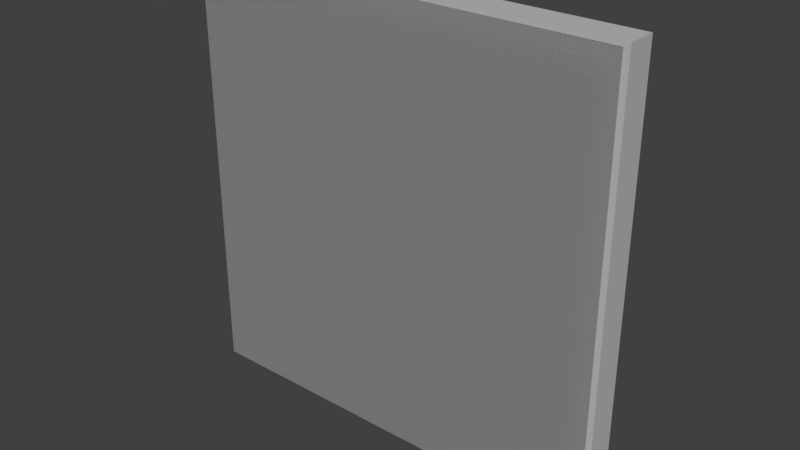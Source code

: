 # Source: AdjustMenuButtonsFix.blend  (saved by Blender 2.78.0; exported with 4.5.12 LTS)
import bpy
from mathutils import Matrix  # noqa: F401  (used for matrix-valued properties, if any)

bpy.ops.wm.read_factory_settings(use_empty=True)
scene = bpy.context.scene
scene.name = 'Scene'

# ---- collections
col_collection_1 = bpy.data.collections.new('Collection 1'); scene.collection.children.link(col_collection_1)
col_collection_2 = bpy.data.collections.new('Collection 2'); scene.collection.children.link(col_collection_2)
col_collection_3 = bpy.data.collections.new('Collection 3'); scene.collection.children.link(col_collection_3)
col_collection_4 = bpy.data.collections.new('Collection 4'); scene.collection.children.link(col_collection_4)
col_collection_5 = bpy.data.collections.new('Collection 5'); scene.collection.children.link(col_collection_5)
col_collection_6 = bpy.data.collections.new('Collection 6'); scene.collection.children.link(col_collection_6)
col_collection_7 = bpy.data.collections.new('Collection 7'); scene.collection.children.link(col_collection_7)
col_collection_8 = bpy.data.collections.new('Collection 8'); scene.collection.children.link(col_collection_8)
col_collection_9 = bpy.data.collections.new('Collection 9'); scene.collection.children.link(col_collection_9)
col_collection_10 = bpy.data.collections.new('Collection 10'); scene.collection.children.link(col_collection_10)
col_collection_11 = bpy.data.collections.new('Collection 11'); scene.collection.children.link(col_collection_11)
col_collection_12 = bpy.data.collections.new('Collection 12'); scene.collection.children.link(col_collection_12)
col_collection_13 = bpy.data.collections.new('Collection 13'); scene.collection.children.link(col_collection_13)
col_collection_14 = bpy.data.collections.new('Collection 14'); scene.collection.children.link(col_collection_14)
col_collection_15 = bpy.data.collections.new('Collection 15'); scene.collection.children.link(col_collection_15)
col_collection_16 = bpy.data.collections.new('Collection 16'); scene.collection.children.link(col_collection_16)
col_collection_17 = bpy.data.collections.new('Collection 17'); scene.collection.children.link(col_collection_17)
col_collection_18 = bpy.data.collections.new('Collection 18'); scene.collection.children.link(col_collection_18)
col_collection_19 = bpy.data.collections.new('Collection 19'); scene.collection.children.link(col_collection_19)
col_collection_20 = bpy.data.collections.new('Collection 20'); scene.collection.children.link(col_collection_20)

# ---- materials (node trees are filled in below, after node groups)
mat_lambert1 = bpy.data.materials.new('lambert1')
mat_lambert1.alpha_threshold = 0.0
mat_lambert1.use_transparent_shadow = False
mat_lambert1.diffuse_color = (0.5, 0.5, 0.5, 1.0)
mat_lambert1.roughness = 0.5
mat_lambert1.specular_intensity = 0.08

# ---- material node trees

# ---- world
world_world = bpy.data.worlds.new('World'); scene.world = world_world
world_world.color = (0.05088, 0.05088, 0.05088)
world_world.use_sun_shadow = False
world_world.sun_shadow_jitter_overblur = 0.0
world_world.cycles.sampling_method = 'MANUAL'

# ---- meshes
me_untitled_042 = bpy.data.meshes.new('Untitled.042')
me_untitled_042.from_pydata([(-12.0, -4.0, 0.6349), (12.0, -4.0, 0.6349), (-12.0, 4.0, 0.6349), (12.0, 4.0, 0.6349), (-12.0, 4.0, -0.6349), (12.0, 4.0, -0.6349), (-12.0, -4.0, -0.6349), (12.0, -4.0, -0.6349)], [], [(0, 1, 3, 2), (2, 3, 5, 4), (4, 5, 7, 6), (6, 7, 1, 0), (1, 7, 5, 3), (6, 0, 2, 4)])
me_untitled_042.polygons.foreach_set('use_smooth', [True] * 6)
_k = set([(0, 1), (0, 2), (0, 6), (1, 3), (1, 7), (2, 3), (2, 4), (3, 5), (4, 5), (4, 6), (5, 7), (6, 7)])
me_untitled_042.attributes.new('sharp_edge', 'BOOLEAN', 'EDGE').data.foreach_set('value', [ (min(e.vertices), max(e.vertices)) in _k for e in me_untitled_042.edges])
_uv = me_untitled_042.uv_layers.new(name='map1')
_uv.uv.foreach_set('vector', [0.005729, 0.9943, 0.005729, 0.006475, 0.3881, 0.006475, 0.3881, 0.9943, 0.9533, 0.9943, 0.9533, 0.006475, 0.9943, 0.006475, 0.9943, 0.9943, 0.402, 0.9935, 0.402, 0.005729, 0.7843, 0.005729, 0.7843, 0.9935, 0.7901, 0.9943, 0.7901, 0.006475, 0.831, 0.006475, 0.831, 0.9943, 0.8389, 0.006475, 0.8877, 0.006475, 0.8877, 0.9943, 0.8389, 0.9943, 0.897, 0.006475, 0.9458, 0.006475, 0.9458, 0.9943, 0.897, 0.9943])
me_untitled_042.materials.append(mat_lambert1)
me_untitled_042.use_remesh_preserve_volume = False
me_untitled_042.use_remesh_preserve_attributes = False
me_untitled_042.use_mirror_vertex_groups = False
me_untitled_042.update()
me_untitled_042.normals_split_custom_set([tuple(v) for v in zip(*[iter([0.0, 0.0, 1.0, 0.0, 0.0, 1.0, 0.0, 0.0, 1.0, 0.0, 0.0, 1.0, 0.0, 1.0, 0.0, 0.0, 1.0, 0.0, 0.0, 1.0, 0.0, 0.0, 1.0, 0.0, 0.0, 0.0, -1.0, 0.0, 0.0, -1.0, 0.0, 0.0, -1.0, 0.0, 0.0, -1.0, 0.0, -1.0, 0.0, 0.0, -1.0, 0.0, 0.0, -1.0, 0.0, 0.0, -1.0, 0.0, 1.0, 0.0, 0.0, 1.0, 0.0, 0.0, 1.0, 0.0, 0.0, 1.0, 0.0, 0.0, -1.0, 0.0, 0.0, -1.0, 0.0, 0.0, -1.0, 0.0, 0.0, -1.0, 0.0, 0.0])] * 3)])
me_untitled_044 = bpy.data.meshes.new('Untitled.044')
me_untitled_044.from_pydata([(-2.0, 2.0, 0.0), (2.0, 2.0, 0.0), (-2.0, -2.0, 0.0), (2.0, -2.0, 0.0)], [], [(0, 1, 3, 2)])
me_untitled_044.polygons.foreach_set('use_smooth', [True] * 1)
_uv = me_untitled_044.uv_layers.new(name='map1')
_uv.uv.foreach_set('vector', [1.0, 1.0, 0.0, 1.0, 0.0, 0.0, 1.0, 0.0])
me_untitled_044.materials.append(mat_lambert1)
me_untitled_044.use_remesh_preserve_volume = False
me_untitled_044.use_remesh_preserve_attributes = False
me_untitled_044.use_mirror_vertex_groups = False
me_untitled_044.update()
me_untitled_044.normals_split_custom_set([tuple(v) for v in zip(*[iter([0.0, 0.0, -1.0, 0.0, 0.0, -1.0, 0.0, 0.0, -1.0, 0.0, 0.0, -1.0])] * 3)])
me_untitled_043 = bpy.data.meshes.new('Untitled.043')
me_untitled_043.from_pydata([(-2.0, 2.0, 0.0), (2.0, 2.0, 0.0), (-2.0, -2.0, 0.0), (2.0, -2.0, 0.0)], [], [(0, 1, 3, 2)])
me_untitled_043.polygons.foreach_set('use_smooth', [True] * 1)
_uv = me_untitled_043.uv_layers.new(name='map1')
_uv.uv.foreach_set('vector', [1.0, 1.0, 0.0, 1.0, 0.0, 0.0, 1.0, 0.0])
me_untitled_043.materials.append(mat_lambert1)
me_untitled_043.use_remesh_preserve_volume = False
me_untitled_043.use_remesh_preserve_attributes = False
me_untitled_043.use_mirror_vertex_groups = False
me_untitled_043.update()
me_untitled_043.normals_split_custom_set([tuple(v) for v in zip(*[iter([0.0, 0.0, -1.0, 0.0, 0.0, -1.0, 0.0, 0.0, -1.0, 0.0, 0.0, -1.0])] * 3)])
me_untitled_039 = bpy.data.meshes.new('Untitled.039')
me_untitled_039.from_pydata([(-12.0, -4.0, 0.6349), (12.0, -4.0, 0.6349), (-12.0, 4.0, 0.6349), (12.0, 4.0, 0.6349), (-12.0, 4.0, -0.6349), (12.0, 4.0, -0.6349), (-12.0, -4.0, -0.6349), (12.0, -4.0, -0.6349)], [], [(0, 1, 3, 2), (2, 3, 5, 4), (4, 5, 7, 6), (6, 7, 1, 0), (1, 7, 5, 3), (6, 0, 2, 4)])
me_untitled_039.polygons.foreach_set('use_smooth', [True] * 6)
_k = set([(0, 1), (0, 2), (0, 6), (1, 3), (1, 7), (2, 3), (2, 4), (3, 5), (4, 5), (4, 6), (5, 7), (6, 7)])
me_untitled_039.attributes.new('sharp_edge', 'BOOLEAN', 'EDGE').data.foreach_set('value', [ (min(e.vertices), max(e.vertices)) in _k for e in me_untitled_039.edges])
_uv = me_untitled_039.uv_layers.new(name='map1')
_uv.uv.foreach_set('vector', [0.005729, 0.9943, 0.005729, 0.006475, 0.3881, 0.006475, 0.3881, 0.9943, 0.9533, 0.9943, 0.9533, 0.006475, 0.9943, 0.006475, 0.9943, 0.9943, 0.402, 0.9935, 0.402, 0.005729, 0.7843, 0.005729, 0.7843, 0.9935, 0.7901, 0.9943, 0.7901, 0.006475, 0.831, 0.006475, 0.831, 0.9943, 0.8389, 0.006475, 0.8877, 0.006475, 0.8877, 0.9943, 0.8389, 0.9943, 0.897, 0.006475, 0.9458, 0.006475, 0.9458, 0.9943, 0.897, 0.9943])
me_untitled_039.materials.append(mat_lambert1)
me_untitled_039.use_remesh_preserve_volume = False
me_untitled_039.use_remesh_preserve_attributes = False
me_untitled_039.use_mirror_vertex_groups = False
me_untitled_039.update()
me_untitled_039.normals_split_custom_set([tuple(v) for v in zip(*[iter([0.0, 0.0, 1.0, 0.0, 0.0, 1.0, 0.0, 0.0, 1.0, 0.0, 0.0, 1.0, 0.0, 1.0, 0.0, 0.0, 1.0, 0.0, 0.0, 1.0, 0.0, 0.0, 1.0, 0.0, 0.0, 0.0, -1.0, 0.0, 0.0, -1.0, 0.0, 0.0, -1.0, 0.0, 0.0, -1.0, 0.0, -1.0, 0.0, 0.0, -1.0, 0.0, 0.0, -1.0, 0.0, 0.0, -1.0, 0.0, 1.0, 0.0, 0.0, 1.0, 0.0, 0.0, 1.0, 0.0, 0.0, 1.0, 0.0, 0.0, -1.0, 0.0, 0.0, -1.0, 0.0, 0.0, -1.0, 0.0, 0.0, -1.0, 0.0, 0.0])] * 3)])
me_untitled_041 = bpy.data.meshes.new('Untitled.041')
me_untitled_041.from_pydata([(-2.0, 2.0, 0.0), (2.0, 2.0, 0.0), (-2.0, -2.0, 0.0), (2.0, -2.0, 0.0)], [], [(0, 1, 3, 2)])
me_untitled_041.polygons.foreach_set('use_smooth', [True] * 1)
_uv = me_untitled_041.uv_layers.new(name='map1')
_uv.uv.foreach_set('vector', [1.0, 1.0, 0.0, 1.0, 0.0, 0.0, 1.0, 0.0])
me_untitled_041.materials.append(mat_lambert1)
me_untitled_041.use_remesh_preserve_volume = False
me_untitled_041.use_remesh_preserve_attributes = False
me_untitled_041.use_mirror_vertex_groups = False
me_untitled_041.update()
me_untitled_041.normals_split_custom_set([tuple(v) for v in zip(*[iter([0.0, 0.0, -1.0, 0.0, 0.0, -1.0, 0.0, 0.0, -1.0, 0.0, 0.0, -1.0])] * 3)])
me_untitled_040 = bpy.data.meshes.new('Untitled.040')
me_untitled_040.from_pydata([(-2.0, 2.0, 0.0), (2.0, 2.0, 0.0), (-2.0, -2.0, 0.0), (2.0, -2.0, 0.0)], [], [(0, 1, 3, 2)])
me_untitled_040.polygons.foreach_set('use_smooth', [True] * 1)
_uv = me_untitled_040.uv_layers.new(name='map1')
_uv.uv.foreach_set('vector', [1.0, 1.0, 0.0, 1.0, 0.0, 0.0, 1.0, 0.0])
me_untitled_040.materials.append(mat_lambert1)
me_untitled_040.use_remesh_preserve_volume = False
me_untitled_040.use_remesh_preserve_attributes = False
me_untitled_040.use_mirror_vertex_groups = False
me_untitled_040.update()
me_untitled_040.normals_split_custom_set([tuple(v) for v in zip(*[iter([0.0, 0.0, -1.0, 0.0, 0.0, -1.0, 0.0, 0.0, -1.0, 0.0, 0.0, -1.0])] * 3)])
me_untitled_036 = bpy.data.meshes.new('Untitled.036')
me_untitled_036.from_pydata([(-12.0, -4.0, 0.6349), (12.0, -4.0, 0.6349), (-12.0, 4.0, 0.6349), (12.0, 4.0, 0.6349), (-12.0, 4.0, -0.6349), (12.0, 4.0, -0.6349), (-12.0, -4.0, -0.6349), (12.0, -4.0, -0.6349)], [], [(0, 1, 3, 2), (2, 3, 5, 4), (4, 5, 7, 6), (6, 7, 1, 0), (1, 7, 5, 3), (6, 0, 2, 4)])
me_untitled_036.polygons.foreach_set('use_smooth', [True] * 6)
_k = set([(0, 1), (0, 2), (0, 6), (1, 3), (1, 7), (2, 3), (2, 4), (3, 5), (4, 5), (4, 6), (5, 7), (6, 7)])
me_untitled_036.attributes.new('sharp_edge', 'BOOLEAN', 'EDGE').data.foreach_set('value', [ (min(e.vertices), max(e.vertices)) in _k for e in me_untitled_036.edges])
_uv = me_untitled_036.uv_layers.new(name='map1')
_uv.uv.foreach_set('vector', [0.005729, 0.9943, 0.005729, 0.006475, 0.3881, 0.006475, 0.3881, 0.9943, 0.9533, 0.9943, 0.9533, 0.006475, 0.9943, 0.006475, 0.9943, 0.9943, 0.402, 0.9935, 0.402, 0.005729, 0.7843, 0.005729, 0.7843, 0.9935, 0.7901, 0.9943, 0.7901, 0.006475, 0.831, 0.006475, 0.831, 0.9943, 0.8389, 0.006475, 0.8877, 0.006475, 0.8877, 0.9943, 0.8389, 0.9943, 0.897, 0.006475, 0.9458, 0.006475, 0.9458, 0.9943, 0.897, 0.9943])
me_untitled_036.materials.append(mat_lambert1)
me_untitled_036.use_remesh_preserve_volume = False
me_untitled_036.use_remesh_preserve_attributes = False
me_untitled_036.use_mirror_vertex_groups = False
me_untitled_036.update()
me_untitled_036.normals_split_custom_set([tuple(v) for v in zip(*[iter([0.0, 0.0, 1.0, 0.0, 0.0, 1.0, 0.0, 0.0, 1.0, 0.0, 0.0, 1.0, 0.0, 1.0, 0.0, 0.0, 1.0, 0.0, 0.0, 1.0, 0.0, 0.0, 1.0, 0.0, 0.0, 0.0, -1.0, 0.0, 0.0, -1.0, 0.0, 0.0, -1.0, 0.0, 0.0, -1.0, 0.0, -1.0, 0.0, 0.0, -1.0, 0.0, 0.0, -1.0, 0.0, 0.0, -1.0, 0.0, 1.0, 0.0, 0.0, 1.0, 0.0, 0.0, 1.0, 0.0, 0.0, 1.0, 0.0, 0.0, -1.0, 0.0, 0.0, -1.0, 0.0, 0.0, -1.0, 0.0, 0.0, -1.0, 0.0, 0.0])] * 3)])
me_untitled_038 = bpy.data.meshes.new('Untitled.038')
me_untitled_038.from_pydata([(-2.0, 2.0, 0.0), (2.0, 2.0, 0.0), (-2.0, -2.0, 0.0), (2.0, -2.0, 0.0)], [], [(0, 1, 3, 2)])
me_untitled_038.polygons.foreach_set('use_smooth', [True] * 1)
_uv = me_untitled_038.uv_layers.new(name='map1')
_uv.uv.foreach_set('vector', [1.0, 1.0, 0.0, 1.0, 0.0, 0.0, 1.0, 0.0])
me_untitled_038.materials.append(mat_lambert1)
me_untitled_038.use_remesh_preserve_volume = False
me_untitled_038.use_remesh_preserve_attributes = False
me_untitled_038.use_mirror_vertex_groups = False
me_untitled_038.update()
me_untitled_038.normals_split_custom_set([tuple(v) for v in zip(*[iter([0.0, 0.0, -1.0, 0.0, 0.0, -1.0, 0.0, 0.0, -1.0, 0.0, 0.0, -1.0])] * 3)])
me_untitled_037 = bpy.data.meshes.new('Untitled.037')
me_untitled_037.from_pydata([(-2.0, 2.0, 0.0), (2.0, 2.0, 0.0), (-2.0, -2.0, 0.0), (2.0, -2.0, 0.0)], [], [(0, 1, 3, 2)])
me_untitled_037.polygons.foreach_set('use_smooth', [True] * 1)
_uv = me_untitled_037.uv_layers.new(name='map1')
_uv.uv.foreach_set('vector', [1.0, 1.0, 0.0, 1.0, 0.0, 0.0, 1.0, 0.0])
me_untitled_037.materials.append(mat_lambert1)
me_untitled_037.use_remesh_preserve_volume = False
me_untitled_037.use_remesh_preserve_attributes = False
me_untitled_037.use_mirror_vertex_groups = False
me_untitled_037.update()
me_untitled_037.normals_split_custom_set([tuple(v) for v in zip(*[iter([0.0, 0.0, -1.0, 0.0, 0.0, -1.0, 0.0, 0.0, -1.0, 0.0, 0.0, -1.0])] * 3)])
me_untitled_033 = bpy.data.meshes.new('Untitled.033')
me_untitled_033.from_pydata([(-12.0, -4.0, 0.6349), (12.0, -4.0, 0.6349), (-12.0, 4.0, 0.6349), (12.0, 4.0, 0.6349), (-12.0, 4.0, -0.6349), (12.0, 4.0, -0.6349), (-12.0, -4.0, -0.6349), (12.0, -4.0, -0.6349)], [], [(0, 1, 3, 2), (2, 3, 5, 4), (4, 5, 7, 6), (6, 7, 1, 0), (1, 7, 5, 3), (6, 0, 2, 4)])
me_untitled_033.polygons.foreach_set('use_smooth', [True] * 6)
_k = set([(0, 1), (0, 2), (0, 6), (1, 3), (1, 7), (2, 3), (2, 4), (3, 5), (4, 5), (4, 6), (5, 7), (6, 7)])
me_untitled_033.attributes.new('sharp_edge', 'BOOLEAN', 'EDGE').data.foreach_set('value', [ (min(e.vertices), max(e.vertices)) in _k for e in me_untitled_033.edges])
_uv = me_untitled_033.uv_layers.new(name='map1')
_uv.uv.foreach_set('vector', [0.005729, 0.9943, 0.005729, 0.006475, 0.3881, 0.006475, 0.3881, 0.9943, 0.9533, 0.9943, 0.9533, 0.006475, 0.9943, 0.006475, 0.9943, 0.9943, 0.402, 0.9935, 0.402, 0.005729, 0.7843, 0.005729, 0.7843, 0.9935, 0.7901, 0.9943, 0.7901, 0.006475, 0.831, 0.006475, 0.831, 0.9943, 0.8389, 0.006475, 0.8877, 0.006475, 0.8877, 0.9943, 0.8389, 0.9943, 0.897, 0.006475, 0.9458, 0.006475, 0.9458, 0.9943, 0.897, 0.9943])
me_untitled_033.materials.append(mat_lambert1)
me_untitled_033.use_remesh_preserve_volume = False
me_untitled_033.use_remesh_preserve_attributes = False
me_untitled_033.use_mirror_vertex_groups = False
me_untitled_033.update()
me_untitled_033.normals_split_custom_set([tuple(v) for v in zip(*[iter([0.0, 0.0, 1.0, 0.0, 0.0, 1.0, 0.0, 0.0, 1.0, 0.0, 0.0, 1.0, 0.0, 1.0, 0.0, 0.0, 1.0, 0.0, 0.0, 1.0, 0.0, 0.0, 1.0, 0.0, 0.0, 0.0, -1.0, 0.0, 0.0, -1.0, 0.0, 0.0, -1.0, 0.0, 0.0, -1.0, 0.0, -1.0, 0.0, 0.0, -1.0, 0.0, 0.0, -1.0, 0.0, 0.0, -1.0, 0.0, 1.0, 0.0, 0.0, 1.0, 0.0, 0.0, 1.0, 0.0, 0.0, 1.0, 0.0, 0.0, -1.0, 0.0, 0.0, -1.0, 0.0, 0.0, -1.0, 0.0, 0.0, -1.0, 0.0, 0.0])] * 3)])
me_untitled_035 = bpy.data.meshes.new('Untitled.035')
me_untitled_035.from_pydata([(-2.0, 2.0, 0.0), (2.0, 2.0, 0.0), (-2.0, -2.0, 0.0), (2.0, -2.0, 0.0)], [], [(0, 1, 3, 2)])
me_untitled_035.polygons.foreach_set('use_smooth', [True] * 1)
_uv = me_untitled_035.uv_layers.new(name='map1')
_uv.uv.foreach_set('vector', [1.0, 1.0, 0.0, 1.0, 0.0, 0.0, 1.0, 0.0])
me_untitled_035.materials.append(mat_lambert1)
me_untitled_035.use_remesh_preserve_volume = False
me_untitled_035.use_remesh_preserve_attributes = False
me_untitled_035.use_mirror_vertex_groups = False
me_untitled_035.update()
me_untitled_035.normals_split_custom_set([tuple(v) for v in zip(*[iter([0.0, 0.0, -1.0, 0.0, 0.0, -1.0, 0.0, 0.0, -1.0, 0.0, 0.0, -1.0])] * 3)])
me_untitled_034 = bpy.data.meshes.new('Untitled.034')
me_untitled_034.from_pydata([(-2.0, 2.0, 0.0), (2.0, 2.0, 0.0), (-2.0, -2.0, 0.0), (2.0, -2.0, 0.0)], [], [(0, 1, 3, 2)])
me_untitled_034.polygons.foreach_set('use_smooth', [True] * 1)
_uv = me_untitled_034.uv_layers.new(name='map1')
_uv.uv.foreach_set('vector', [1.0, 1.0, 0.0, 1.0, 0.0, 0.0, 1.0, 0.0])
me_untitled_034.materials.append(mat_lambert1)
me_untitled_034.use_remesh_preserve_volume = False
me_untitled_034.use_remesh_preserve_attributes = False
me_untitled_034.use_mirror_vertex_groups = False
me_untitled_034.update()
me_untitled_034.normals_split_custom_set([tuple(v) for v in zip(*[iter([0.0, 0.0, -1.0, 0.0, 0.0, -1.0, 0.0, 0.0, -1.0, 0.0, 0.0, -1.0])] * 3)])
me_untitled_005 = bpy.data.meshes.new('Untitled.005')
me_untitled_005.from_pydata([(-12.0, -4.0, 0.6349), (12.0, -4.0, 0.6349), (-12.0, 4.0, 0.6349), (12.0, 4.0, 0.6349), (-12.0, 4.0, -0.6349), (12.0, 4.0, -0.6349), (-12.0, -4.0, -0.6349), (12.0, -4.0, -0.6349)], [], [(0, 1, 3, 2), (2, 3, 5, 4), (4, 5, 7, 6), (6, 7, 1, 0), (1, 7, 5, 3), (6, 0, 2, 4)])
me_untitled_005.polygons.foreach_set('use_smooth', [True] * 6)
_k = set([(0, 1), (0, 2), (0, 6), (1, 3), (1, 7), (2, 3), (2, 4), (3, 5), (4, 5), (4, 6), (5, 7), (6, 7)])
me_untitled_005.attributes.new('sharp_edge', 'BOOLEAN', 'EDGE').data.foreach_set('value', [ (min(e.vertices), max(e.vertices)) in _k for e in me_untitled_005.edges])
_uv = me_untitled_005.uv_layers.new(name='map1')
_uv.uv.foreach_set('vector', [0.005729, 0.9943, 0.005729, 0.006475, 0.3881, 0.006475, 0.3881, 0.9943, 0.9533, 0.9943, 0.9533, 0.006475, 0.9943, 0.006475, 0.9943, 0.9943, 0.402, 0.9935, 0.402, 0.005729, 0.7843, 0.005729, 0.7843, 0.9935, 0.7901, 0.9943, 0.7901, 0.006475, 0.831, 0.006475, 0.831, 0.9943, 0.8389, 0.006475, 0.8877, 0.006475, 0.8877, 0.9943, 0.8389, 0.9943, 0.897, 0.006475, 0.9458, 0.006475, 0.9458, 0.9943, 0.897, 0.9943])
me_untitled_005.materials.append(mat_lambert1)
me_untitled_005.use_remesh_preserve_volume = False
me_untitled_005.use_remesh_preserve_attributes = False
me_untitled_005.use_mirror_vertex_groups = False
me_untitled_005.update()
me_untitled_005.normals_split_custom_set([tuple(v) for v in zip(*[iter([0.0, 0.0, 1.0, 0.0, 0.0, 1.0, 0.0, 0.0, 1.0, 0.0, 0.0, 1.0, 0.0, 1.0, 0.0, 0.0, 1.0, 0.0, 0.0, 1.0, 0.0, 0.0, 1.0, 0.0, 0.0, 0.0, -1.0, 0.0, 0.0, -1.0, 0.0, 0.0, -1.0, 0.0, 0.0, -1.0, 0.0, -1.0, 0.0, 0.0, -1.0, 0.0, 0.0, -1.0, 0.0, 0.0, -1.0, 0.0, 1.0, 0.0, 0.0, 1.0, 0.0, 0.0, 1.0, 0.0, 0.0, 1.0, 0.0, 0.0, -1.0, 0.0, 0.0, -1.0, 0.0, 0.0, -1.0, 0.0, 0.0, -1.0, 0.0, 0.0])] * 3)])
me_untitled_032 = bpy.data.meshes.new('Untitled.032')
me_untitled_032.from_pydata([(-2.0, 2.0, 0.0), (2.0, 2.0, 0.0), (-2.0, -2.0, 0.0), (2.0, -2.0, 0.0)], [], [(0, 1, 3, 2)])
me_untitled_032.polygons.foreach_set('use_smooth', [True] * 1)
_uv = me_untitled_032.uv_layers.new(name='map1')
_uv.uv.foreach_set('vector', [1.0, 1.0, 0.0, 1.0, 0.0, 0.0, 1.0, 0.0])
me_untitled_032.materials.append(mat_lambert1)
me_untitled_032.use_remesh_preserve_volume = False
me_untitled_032.use_remesh_preserve_attributes = False
me_untitled_032.use_mirror_vertex_groups = False
me_untitled_032.update()
me_untitled_032.normals_split_custom_set([tuple(v) for v in zip(*[iter([0.0, 0.0, -1.0, 0.0, 0.0, -1.0, 0.0, 0.0, -1.0, 0.0, 0.0, -1.0])] * 3)])
me_untitled_007 = bpy.data.meshes.new('Untitled.007')
me_untitled_007.from_pydata([(-2.0, 2.0, 0.0), (2.0, 2.0, 0.0), (-2.0, -2.0, 0.0), (2.0, -2.0, 0.0)], [], [(0, 1, 3, 2)])
me_untitled_007.polygons.foreach_set('use_smooth', [True] * 1)
_uv = me_untitled_007.uv_layers.new(name='map1')
_uv.uv.foreach_set('vector', [1.0, 1.0, 0.0, 1.0, 0.0, 0.0, 1.0, 0.0])
me_untitled_007.materials.append(mat_lambert1)
me_untitled_007.use_remesh_preserve_volume = False
me_untitled_007.use_remesh_preserve_attributes = False
me_untitled_007.use_mirror_vertex_groups = False
me_untitled_007.update()
me_untitled_007.normals_split_custom_set([tuple(v) for v in zip(*[iter([0.0, 0.0, -1.0, 0.0, 0.0, -1.0, 0.0, 0.0, -1.0, 0.0, 0.0, -1.0])] * 3)])

# ---- objects
ob_copybutton = bpy.data.objects.new('CopyButton', me_untitled_042)
ob_uibuttonrectangleicon_009 = bpy.data.objects.new('UIButtonRectangleIcon.009', me_untitled_044)
ob_uibuttonrectangleicon_008 = bpy.data.objects.new('UIButtonRectangleIcon.008', me_untitled_043)
ob_removebutton = bpy.data.objects.new('RemoveButton', me_untitled_039)
ob_uibuttonrectangleicon_007 = bpy.data.objects.new('UIButtonRectangleIcon.007', me_untitled_041)
ob_uibuttonrectangleicon_006 = bpy.data.objects.new('UIButtonRectangleIcon.006', me_untitled_040)
ob_hidebutton = bpy.data.objects.new('HideButton', me_untitled_036)
ob_uibuttonrectangleicon_005 = bpy.data.objects.new('UIButtonRectangleIcon.005', me_untitled_038)
ob_uibuttonrectangleicon_004 = bpy.data.objects.new('UIButtonRectangleIcon.004', me_untitled_037)
ob_adjustbutton = bpy.data.objects.new('AdjustButton', me_untitled_033)
ob_uibuttonrectangleicon_003 = bpy.data.objects.new('UIButtonRectangleIcon.003', me_untitled_035)
ob_uibuttonrectangleicon_002 = bpy.data.objects.new('UIButtonRectangleIcon.002', me_untitled_034)
ob_showbutton = bpy.data.objects.new('ShowButton', me_untitled_005)
ob_uibuttonrectangleicon_001 = bpy.data.objects.new('UIButtonRectangleIcon.001', me_untitled_032)
ob_uibuttonrectangleicon = bpy.data.objects.new('UIButtonRectangleIcon', me_untitled_007)

# ---- transforms, parenting, visibility, modifiers, constraints
ob_copybutton.location = (0.0, 3.074, 0.0)
ob_copybutton.rotation_euler = (1.571, -0.0, 0.0)
ob_copybutton.scale = (0.001, 0.001, 1.051e-05)
ob_copybutton.color = (0.8, 0.8, 0.8, 1.0)
ob_copybutton.lineart.crease_threshold = 0.0
ob_uibuttonrectangleicon_009.parent = ob_copybutton
ob_uibuttonrectangleicon_009.matrix_parent_inverse = Matrix(((100.0, 0.0, 0.0, 0.0), (0.0, -1.629e-05, 100.0, 5.007e-05), (0.0, -100.0, -1.629e-05, 307.4), (0.0, 0.0, 0.0, 1.0)))
ob_uibuttonrectangleicon_009.location = (0.0, 3.063, -9.387e-10)
ob_uibuttonrectangleicon_009.rotation_euler = (1.571, -0.0, 0.0)
ob_uibuttonrectangleicon_009.scale = (0.06, 0.02, 0.01)
ob_uibuttonrectangleicon_009.color = (0.8, 0.8, 0.8, 1.0)
ob_uibuttonrectangleicon_009.lineart.crease_threshold = 0.0
ob_uibuttonrectangleicon_008.parent = ob_copybutton
ob_uibuttonrectangleicon_008.matrix_parent_inverse = Matrix(((100.0, 0.0, 0.0, 0.0), (0.0, -1.629e-05, 100.0, 5.007e-05), (0.0, -100.0, -1.629e-05, 307.4), (0.0, 0.0, 0.0, 1.0)))
ob_uibuttonrectangleicon_008.location = (0.0, 3.063, -9.387e-10)
ob_uibuttonrectangleicon_008.rotation_euler = (1.571, -0.0, 0.0)
ob_uibuttonrectangleicon_008.scale = (0.06, 0.02, 0.01)
ob_uibuttonrectangleicon_008.color = (0.8, 0.8, 0.8, 1.0)
ob_uibuttonrectangleicon_008.lineart.crease_threshold = 0.0
ob_removebutton.location = (0.0, 3.074, 0.0)
ob_removebutton.rotation_euler = (1.571, -0.0, 0.0)
ob_removebutton.scale = (0.001, 0.001, 1.051e-05)
ob_removebutton.color = (0.8, 0.8, 0.8, 1.0)
ob_removebutton.lineart.crease_threshold = 0.0
ob_uibuttonrectangleicon_007.parent = ob_removebutton
ob_uibuttonrectangleicon_007.matrix_parent_inverse = Matrix(((100.0, 0.0, 0.0, 0.0), (0.0, -1.629e-05, 100.0, 5.007e-05), (0.0, -100.0, -1.629e-05, 307.4), (0.0, 0.0, 0.0, 1.0)))
ob_uibuttonrectangleicon_007.location = (0.0, 3.063, -9.387e-10)
ob_uibuttonrectangleicon_007.rotation_euler = (1.571, -0.0, 0.0)
ob_uibuttonrectangleicon_007.scale = (0.06, 0.02, 0.01)
ob_uibuttonrectangleicon_007.color = (0.8, 0.8, 0.8, 1.0)
ob_uibuttonrectangleicon_007.lineart.crease_threshold = 0.0
ob_uibuttonrectangleicon_006.parent = ob_removebutton
ob_uibuttonrectangleicon_006.matrix_parent_inverse = Matrix(((100.0, 0.0, 0.0, 0.0), (0.0, -1.629e-05, 100.0, 5.007e-05), (0.0, -100.0, -1.629e-05, 307.4), (0.0, 0.0, 0.0, 1.0)))
ob_uibuttonrectangleicon_006.location = (0.0, 3.063, -9.387e-10)
ob_uibuttonrectangleicon_006.rotation_euler = (1.571, -0.0, 0.0)
ob_uibuttonrectangleicon_006.scale = (0.06, 0.02, 0.01)
ob_uibuttonrectangleicon_006.color = (0.8, 0.8, 0.8, 1.0)
ob_uibuttonrectangleicon_006.lineart.crease_threshold = 0.0
ob_hidebutton.location = (0.0, 3.074, 0.0)
ob_hidebutton.rotation_euler = (1.571, -0.0, 0.0)
ob_hidebutton.scale = (0.001, 0.001, 1.051e-05)
ob_hidebutton.color = (0.8, 0.8, 0.8, 1.0)
ob_hidebutton.lineart.crease_threshold = 0.0
ob_uibuttonrectangleicon_005.parent = ob_hidebutton
ob_uibuttonrectangleicon_005.matrix_parent_inverse = Matrix(((100.0, 0.0, 0.0, 0.0), (0.0, -1.629e-05, 100.0, 5.007e-05), (0.0, -100.0, -1.629e-05, 307.4), (0.0, 0.0, 0.0, 1.0)))
ob_uibuttonrectangleicon_005.location = (0.0, 3.063, -9.387e-10)
ob_uibuttonrectangleicon_005.rotation_euler = (1.571, -0.0, 0.0)
ob_uibuttonrectangleicon_005.scale = (0.06, 0.02, 0.01)
ob_uibuttonrectangleicon_005.color = (0.8, 0.8, 0.8, 1.0)
ob_uibuttonrectangleicon_005.lineart.crease_threshold = 0.0
ob_uibuttonrectangleicon_004.parent = ob_hidebutton
ob_uibuttonrectangleicon_004.matrix_parent_inverse = Matrix(((100.0, 0.0, 0.0, 0.0), (0.0, -1.629e-05, 100.0, 5.007e-05), (0.0, -100.0, -1.629e-05, 307.4), (0.0, 0.0, 0.0, 1.0)))
ob_uibuttonrectangleicon_004.location = (0.0, 3.063, -9.387e-10)
ob_uibuttonrectangleicon_004.rotation_euler = (1.571, -0.0, 0.0)
ob_uibuttonrectangleicon_004.scale = (0.06, 0.02, 0.01)
ob_uibuttonrectangleicon_004.color = (0.8, 0.8, 0.8, 1.0)
ob_uibuttonrectangleicon_004.lineart.crease_threshold = 0.0
ob_adjustbutton.location = (0.0, 3.074, 0.0)
ob_adjustbutton.rotation_euler = (1.571, -0.0, 0.0)
ob_adjustbutton.scale = (0.001, 0.001, 0.001)
ob_adjustbutton.color = (0.8, 0.8, 0.8, 1.0)
ob_adjustbutton.lineart.crease_threshold = 0.0
ob_uibuttonrectangleicon_003.parent = ob_adjustbutton
ob_uibuttonrectangleicon_003.matrix_parent_inverse = Matrix(((100.0, 0.0, 0.0, 0.0), (0.0, -1.629e-05, 100.0, 5.007e-05), (0.0, -100.0, -1.629e-05, 307.4), (0.0, 0.0, 0.0, 1.0)))
ob_uibuttonrectangleicon_003.location = (0.0, 3.063, -9.387e-10)
ob_uibuttonrectangleicon_003.rotation_euler = (1.571, -0.0, 0.0)
ob_uibuttonrectangleicon_003.scale = (0.06, 0.02, 0.01)
ob_uibuttonrectangleicon_003.color = (0.8, 0.8, 0.8, 1.0)
ob_uibuttonrectangleicon_003.lineart.crease_threshold = 0.0
ob_uibuttonrectangleicon_002.parent = ob_adjustbutton
ob_uibuttonrectangleicon_002.matrix_parent_inverse = Matrix(((100.0, 0.0, 0.0, 0.0), (0.0, -1.629e-05, 100.0, 5.007e-05), (0.0, -100.0, -1.629e-05, 307.4), (0.0, 0.0, 0.0, 1.0)))
ob_uibuttonrectangleicon_002.location = (0.0, 3.063, -9.387e-10)
ob_uibuttonrectangleicon_002.rotation_euler = (1.571, -0.0, 0.0)
ob_uibuttonrectangleicon_002.scale = (0.06, 0.02, 0.01)
ob_uibuttonrectangleicon_002.color = (0.8, 0.8, 0.8, 1.0)
ob_uibuttonrectangleicon_002.lineart.crease_threshold = 0.0
ob_showbutton.location = (0.0, 3.074, 0.0)
ob_showbutton.rotation_euler = (1.571, -0.0, 0.0)
ob_showbutton.scale = (0.018, 0.054, 0.024)
ob_showbutton.color = (0.8, 0.8, 0.8, 1.0)
ob_showbutton.lineart.crease_threshold = 0.0
ob_uibuttonrectangleicon_001.parent = ob_showbutton
ob_uibuttonrectangleicon_001.matrix_parent_inverse = Matrix(((100.0, 0.0, 0.0, 0.0), (0.0, -1.629e-05, 100.0, 5.007e-05), (0.0, -100.0, -1.629e-05, 307.4), (0.0, 0.0, 0.0, 1.0)))
ob_uibuttonrectangleicon_001.location = (0.0, 3.063, -9.387e-10)
ob_uibuttonrectangleicon_001.rotation_euler = (1.571, -0.0, 0.0)
ob_uibuttonrectangleicon_001.scale = (0.06, 0.02, 0.01)
ob_uibuttonrectangleicon_001.color = (0.8, 0.8, 0.8, 1.0)
ob_uibuttonrectangleicon_001.lineart.crease_threshold = 0.0
ob_uibuttonrectangleicon.parent = ob_showbutton
ob_uibuttonrectangleicon.matrix_parent_inverse = Matrix(((100.0, 0.0, 0.0, 0.0), (0.0, -1.629e-05, 100.0, 5.007e-05), (0.0, -100.0, -1.629e-05, 307.4), (0.0, 0.0, 0.0, 1.0)))
ob_uibuttonrectangleicon.location = (0.0, 3.063, -9.387e-10)
ob_uibuttonrectangleicon.rotation_euler = (1.571, -0.0, 0.0)
ob_uibuttonrectangleicon.scale = (0.06, 0.02, 0.01)
ob_uibuttonrectangleicon.color = (0.8, 0.8, 0.8, 1.0)
ob_uibuttonrectangleicon.lineart.crease_threshold = 0.0

# ---- collection membership
col_collection_1.objects.link(ob_copybutton)
col_collection_1.objects.link(ob_uibuttonrectangleicon_009)
col_collection_1.objects.link(ob_uibuttonrectangleicon_008)
col_collection_1.objects.link(ob_removebutton)
col_collection_1.objects.link(ob_uibuttonrectangleicon_007)
col_collection_1.objects.link(ob_uibuttonrectangleicon_006)
col_collection_1.objects.link(ob_hidebutton)
col_collection_1.objects.link(ob_uibuttonrectangleicon_005)
col_collection_1.objects.link(ob_uibuttonrectangleicon_004)
col_collection_1.objects.link(ob_adjustbutton)
col_collection_1.objects.link(ob_uibuttonrectangleicon_003)
col_collection_1.objects.link(ob_uibuttonrectangleicon_002)
col_collection_1.objects.link(ob_showbutton)
col_collection_1.objects.link(ob_uibuttonrectangleicon_001)
col_collection_1.objects.link(ob_uibuttonrectangleicon)
col_collection_2.objects.link(ob_copybutton)
col_collection_2.objects.link(ob_uibuttonrectangleicon_009)
col_collection_2.objects.link(ob_uibuttonrectangleicon_008)
col_collection_2.objects.link(ob_removebutton)
col_collection_2.objects.link(ob_uibuttonrectangleicon_007)
col_collection_2.objects.link(ob_uibuttonrectangleicon_006)
col_collection_2.objects.link(ob_hidebutton)
col_collection_2.objects.link(ob_uibuttonrectangleicon_005)
col_collection_2.objects.link(ob_uibuttonrectangleicon_004)
col_collection_2.objects.link(ob_adjustbutton)
col_collection_2.objects.link(ob_uibuttonrectangleicon_003)
col_collection_2.objects.link(ob_uibuttonrectangleicon_002)
col_collection_2.objects.link(ob_showbutton)
col_collection_2.objects.link(ob_uibuttonrectangleicon_001)
col_collection_2.objects.link(ob_uibuttonrectangleicon)
col_collection_3.objects.link(ob_copybutton)
col_collection_3.objects.link(ob_uibuttonrectangleicon_009)
col_collection_3.objects.link(ob_uibuttonrectangleicon_008)
col_collection_3.objects.link(ob_removebutton)
col_collection_3.objects.link(ob_uibuttonrectangleicon_007)
col_collection_3.objects.link(ob_uibuttonrectangleicon_006)
col_collection_3.objects.link(ob_hidebutton)
col_collection_3.objects.link(ob_uibuttonrectangleicon_005)
col_collection_3.objects.link(ob_uibuttonrectangleicon_004)
col_collection_3.objects.link(ob_adjustbutton)
col_collection_3.objects.link(ob_uibuttonrectangleicon_003)
col_collection_3.objects.link(ob_uibuttonrectangleicon_002)
col_collection_3.objects.link(ob_showbutton)
col_collection_3.objects.link(ob_uibuttonrectangleicon_001)
col_collection_3.objects.link(ob_uibuttonrectangleicon)
col_collection_4.objects.link(ob_copybutton)
col_collection_4.objects.link(ob_uibuttonrectangleicon_009)
col_collection_4.objects.link(ob_uibuttonrectangleicon_008)
col_collection_4.objects.link(ob_removebutton)
col_collection_4.objects.link(ob_uibuttonrectangleicon_007)
col_collection_4.objects.link(ob_uibuttonrectangleicon_006)
col_collection_4.objects.link(ob_hidebutton)
col_collection_4.objects.link(ob_uibuttonrectangleicon_005)
col_collection_4.objects.link(ob_uibuttonrectangleicon_004)
col_collection_4.objects.link(ob_adjustbutton)
col_collection_4.objects.link(ob_uibuttonrectangleicon_003)
col_collection_4.objects.link(ob_uibuttonrectangleicon_002)
col_collection_4.objects.link(ob_showbutton)
col_collection_4.objects.link(ob_uibuttonrectangleicon_001)
col_collection_4.objects.link(ob_uibuttonrectangleicon)
col_collection_5.objects.link(ob_copybutton)
col_collection_5.objects.link(ob_uibuttonrectangleicon_009)
col_collection_5.objects.link(ob_uibuttonrectangleicon_008)
col_collection_5.objects.link(ob_removebutton)
col_collection_5.objects.link(ob_uibuttonrectangleicon_007)
col_collection_5.objects.link(ob_uibuttonrectangleicon_006)
col_collection_5.objects.link(ob_hidebutton)
col_collection_5.objects.link(ob_uibuttonrectangleicon_005)
col_collection_5.objects.link(ob_uibuttonrectangleicon_004)
col_collection_5.objects.link(ob_adjustbutton)
col_collection_5.objects.link(ob_uibuttonrectangleicon_003)
col_collection_5.objects.link(ob_uibuttonrectangleicon_002)
col_collection_5.objects.link(ob_showbutton)
col_collection_5.objects.link(ob_uibuttonrectangleicon_001)
col_collection_5.objects.link(ob_uibuttonrectangleicon)
col_collection_6.objects.link(ob_copybutton)
col_collection_6.objects.link(ob_uibuttonrectangleicon_009)
col_collection_6.objects.link(ob_uibuttonrectangleicon_008)
col_collection_6.objects.link(ob_removebutton)
col_collection_6.objects.link(ob_uibuttonrectangleicon_007)
col_collection_6.objects.link(ob_uibuttonrectangleicon_006)
col_collection_6.objects.link(ob_hidebutton)
col_collection_6.objects.link(ob_uibuttonrectangleicon_005)
col_collection_6.objects.link(ob_uibuttonrectangleicon_004)
col_collection_6.objects.link(ob_adjustbutton)
col_collection_6.objects.link(ob_uibuttonrectangleicon_003)
col_collection_6.objects.link(ob_uibuttonrectangleicon_002)
col_collection_6.objects.link(ob_showbutton)
col_collection_6.objects.link(ob_uibuttonrectangleicon_001)
col_collection_6.objects.link(ob_uibuttonrectangleicon)
col_collection_7.objects.link(ob_copybutton)
col_collection_7.objects.link(ob_uibuttonrectangleicon_009)
col_collection_7.objects.link(ob_uibuttonrectangleicon_008)
col_collection_7.objects.link(ob_removebutton)
col_collection_7.objects.link(ob_uibuttonrectangleicon_007)
col_collection_7.objects.link(ob_uibuttonrectangleicon_006)
col_collection_7.objects.link(ob_hidebutton)
col_collection_7.objects.link(ob_uibuttonrectangleicon_005)
col_collection_7.objects.link(ob_uibuttonrectangleicon_004)
col_collection_7.objects.link(ob_adjustbutton)
col_collection_7.objects.link(ob_uibuttonrectangleicon_003)
col_collection_7.objects.link(ob_uibuttonrectangleicon_002)
col_collection_7.objects.link(ob_showbutton)
col_collection_7.objects.link(ob_uibuttonrectangleicon_001)
col_collection_7.objects.link(ob_uibuttonrectangleicon)
col_collection_8.objects.link(ob_copybutton)
col_collection_8.objects.link(ob_uibuttonrectangleicon_009)
col_collection_8.objects.link(ob_uibuttonrectangleicon_008)
col_collection_8.objects.link(ob_removebutton)
col_collection_8.objects.link(ob_uibuttonrectangleicon_007)
col_collection_8.objects.link(ob_uibuttonrectangleicon_006)
col_collection_8.objects.link(ob_hidebutton)
col_collection_8.objects.link(ob_uibuttonrectangleicon_005)
col_collection_8.objects.link(ob_uibuttonrectangleicon_004)
col_collection_8.objects.link(ob_adjustbutton)
col_collection_8.objects.link(ob_uibuttonrectangleicon_003)
col_collection_8.objects.link(ob_uibuttonrectangleicon_002)
col_collection_8.objects.link(ob_showbutton)
col_collection_8.objects.link(ob_uibuttonrectangleicon_001)
col_collection_8.objects.link(ob_uibuttonrectangleicon)
col_collection_9.objects.link(ob_copybutton)
col_collection_9.objects.link(ob_uibuttonrectangleicon_009)
col_collection_9.objects.link(ob_uibuttonrectangleicon_008)
col_collection_9.objects.link(ob_removebutton)
col_collection_9.objects.link(ob_uibuttonrectangleicon_007)
col_collection_9.objects.link(ob_uibuttonrectangleicon_006)
col_collection_9.objects.link(ob_hidebutton)
col_collection_9.objects.link(ob_uibuttonrectangleicon_005)
col_collection_9.objects.link(ob_uibuttonrectangleicon_004)
col_collection_9.objects.link(ob_adjustbutton)
col_collection_9.objects.link(ob_uibuttonrectangleicon_003)
col_collection_9.objects.link(ob_uibuttonrectangleicon_002)
col_collection_9.objects.link(ob_showbutton)
col_collection_9.objects.link(ob_uibuttonrectangleicon_001)
col_collection_9.objects.link(ob_uibuttonrectangleicon)
col_collection_10.objects.link(ob_copybutton)
col_collection_10.objects.link(ob_uibuttonrectangleicon_009)
col_collection_10.objects.link(ob_uibuttonrectangleicon_008)
col_collection_10.objects.link(ob_removebutton)
col_collection_10.objects.link(ob_uibuttonrectangleicon_007)
col_collection_10.objects.link(ob_uibuttonrectangleicon_006)
col_collection_10.objects.link(ob_hidebutton)
col_collection_10.objects.link(ob_uibuttonrectangleicon_005)
col_collection_10.objects.link(ob_uibuttonrectangleicon_004)
col_collection_10.objects.link(ob_adjustbutton)
col_collection_10.objects.link(ob_uibuttonrectangleicon_003)
col_collection_10.objects.link(ob_uibuttonrectangleicon_002)
col_collection_10.objects.link(ob_showbutton)
col_collection_10.objects.link(ob_uibuttonrectangleicon_001)
col_collection_10.objects.link(ob_uibuttonrectangleicon)
col_collection_11.objects.link(ob_copybutton)
col_collection_11.objects.link(ob_uibuttonrectangleicon_009)
col_collection_11.objects.link(ob_uibuttonrectangleicon_008)
col_collection_11.objects.link(ob_removebutton)
col_collection_11.objects.link(ob_uibuttonrectangleicon_007)
col_collection_11.objects.link(ob_uibuttonrectangleicon_006)
col_collection_11.objects.link(ob_hidebutton)
col_collection_11.objects.link(ob_uibuttonrectangleicon_005)
col_collection_11.objects.link(ob_uibuttonrectangleicon_004)
col_collection_11.objects.link(ob_adjustbutton)
col_collection_11.objects.link(ob_uibuttonrectangleicon_003)
col_collection_11.objects.link(ob_uibuttonrectangleicon_002)
col_collection_11.objects.link(ob_showbutton)
col_collection_11.objects.link(ob_uibuttonrectangleicon_001)
col_collection_11.objects.link(ob_uibuttonrectangleicon)
col_collection_12.objects.link(ob_copybutton)
col_collection_12.objects.link(ob_uibuttonrectangleicon_009)
col_collection_12.objects.link(ob_uibuttonrectangleicon_008)
col_collection_12.objects.link(ob_removebutton)
col_collection_12.objects.link(ob_uibuttonrectangleicon_007)
col_collection_12.objects.link(ob_uibuttonrectangleicon_006)
col_collection_12.objects.link(ob_hidebutton)
col_collection_12.objects.link(ob_uibuttonrectangleicon_005)
col_collection_12.objects.link(ob_uibuttonrectangleicon_004)
col_collection_12.objects.link(ob_adjustbutton)
col_collection_12.objects.link(ob_uibuttonrectangleicon_003)
col_collection_12.objects.link(ob_uibuttonrectangleicon_002)
col_collection_12.objects.link(ob_showbutton)
col_collection_12.objects.link(ob_uibuttonrectangleicon_001)
col_collection_12.objects.link(ob_uibuttonrectangleicon)
col_collection_13.objects.link(ob_copybutton)
col_collection_13.objects.link(ob_uibuttonrectangleicon_009)
col_collection_13.objects.link(ob_uibuttonrectangleicon_008)
col_collection_13.objects.link(ob_removebutton)
col_collection_13.objects.link(ob_uibuttonrectangleicon_007)
col_collection_13.objects.link(ob_uibuttonrectangleicon_006)
col_collection_13.objects.link(ob_hidebutton)
col_collection_13.objects.link(ob_uibuttonrectangleicon_005)
col_collection_13.objects.link(ob_uibuttonrectangleicon_004)
col_collection_13.objects.link(ob_adjustbutton)
col_collection_13.objects.link(ob_uibuttonrectangleicon_003)
col_collection_13.objects.link(ob_uibuttonrectangleicon_002)
col_collection_13.objects.link(ob_showbutton)
col_collection_13.objects.link(ob_uibuttonrectangleicon_001)
col_collection_13.objects.link(ob_uibuttonrectangleicon)
col_collection_14.objects.link(ob_copybutton)
col_collection_14.objects.link(ob_uibuttonrectangleicon_009)
col_collection_14.objects.link(ob_uibuttonrectangleicon_008)
col_collection_14.objects.link(ob_removebutton)
col_collection_14.objects.link(ob_uibuttonrectangleicon_007)
col_collection_14.objects.link(ob_uibuttonrectangleicon_006)
col_collection_14.objects.link(ob_hidebutton)
col_collection_14.objects.link(ob_uibuttonrectangleicon_005)
col_collection_14.objects.link(ob_uibuttonrectangleicon_004)
col_collection_14.objects.link(ob_adjustbutton)
col_collection_14.objects.link(ob_uibuttonrectangleicon_003)
col_collection_14.objects.link(ob_uibuttonrectangleicon_002)
col_collection_14.objects.link(ob_showbutton)
col_collection_14.objects.link(ob_uibuttonrectangleicon_001)
col_collection_14.objects.link(ob_uibuttonrectangleicon)
col_collection_15.objects.link(ob_copybutton)
col_collection_15.objects.link(ob_uibuttonrectangleicon_009)
col_collection_15.objects.link(ob_uibuttonrectangleicon_008)
col_collection_15.objects.link(ob_removebutton)
col_collection_15.objects.link(ob_uibuttonrectangleicon_007)
col_collection_15.objects.link(ob_uibuttonrectangleicon_006)
col_collection_15.objects.link(ob_hidebutton)
col_collection_15.objects.link(ob_uibuttonrectangleicon_005)
col_collection_15.objects.link(ob_uibuttonrectangleicon_004)
col_collection_15.objects.link(ob_adjustbutton)
col_collection_15.objects.link(ob_uibuttonrectangleicon_003)
col_collection_15.objects.link(ob_uibuttonrectangleicon_002)
col_collection_15.objects.link(ob_showbutton)
col_collection_15.objects.link(ob_uibuttonrectangleicon_001)
col_collection_15.objects.link(ob_uibuttonrectangleicon)
col_collection_16.objects.link(ob_copybutton)
col_collection_16.objects.link(ob_uibuttonrectangleicon_009)
col_collection_16.objects.link(ob_uibuttonrectangleicon_008)
col_collection_16.objects.link(ob_removebutton)
col_collection_16.objects.link(ob_uibuttonrectangleicon_007)
col_collection_16.objects.link(ob_uibuttonrectangleicon_006)
col_collection_16.objects.link(ob_hidebutton)
col_collection_16.objects.link(ob_uibuttonrectangleicon_005)
col_collection_16.objects.link(ob_uibuttonrectangleicon_004)
col_collection_16.objects.link(ob_adjustbutton)
col_collection_16.objects.link(ob_uibuttonrectangleicon_003)
col_collection_16.objects.link(ob_uibuttonrectangleicon_002)
col_collection_16.objects.link(ob_showbutton)
col_collection_16.objects.link(ob_uibuttonrectangleicon_001)
col_collection_16.objects.link(ob_uibuttonrectangleicon)
col_collection_17.objects.link(ob_copybutton)
col_collection_17.objects.link(ob_uibuttonrectangleicon_009)
col_collection_17.objects.link(ob_uibuttonrectangleicon_008)
col_collection_17.objects.link(ob_removebutton)
col_collection_17.objects.link(ob_uibuttonrectangleicon_007)
col_collection_17.objects.link(ob_uibuttonrectangleicon_006)
col_collection_17.objects.link(ob_hidebutton)
col_collection_17.objects.link(ob_uibuttonrectangleicon_005)
col_collection_17.objects.link(ob_uibuttonrectangleicon_004)
col_collection_17.objects.link(ob_adjustbutton)
col_collection_17.objects.link(ob_uibuttonrectangleicon_003)
col_collection_17.objects.link(ob_uibuttonrectangleicon_002)
col_collection_17.objects.link(ob_showbutton)
col_collection_17.objects.link(ob_uibuttonrectangleicon_001)
col_collection_17.objects.link(ob_uibuttonrectangleicon)
col_collection_18.objects.link(ob_copybutton)
col_collection_18.objects.link(ob_uibuttonrectangleicon_009)
col_collection_18.objects.link(ob_uibuttonrectangleicon_008)
col_collection_18.objects.link(ob_removebutton)
col_collection_18.objects.link(ob_uibuttonrectangleicon_007)
col_collection_18.objects.link(ob_uibuttonrectangleicon_006)
col_collection_18.objects.link(ob_hidebutton)
col_collection_18.objects.link(ob_uibuttonrectangleicon_005)
col_collection_18.objects.link(ob_uibuttonrectangleicon_004)
col_collection_18.objects.link(ob_adjustbutton)
col_collection_18.objects.link(ob_uibuttonrectangleicon_003)
col_collection_18.objects.link(ob_uibuttonrectangleicon_002)
col_collection_18.objects.link(ob_showbutton)
col_collection_18.objects.link(ob_uibuttonrectangleicon_001)
col_collection_18.objects.link(ob_uibuttonrectangleicon)
col_collection_19.objects.link(ob_copybutton)
col_collection_19.objects.link(ob_uibuttonrectangleicon_009)
col_collection_19.objects.link(ob_uibuttonrectangleicon_008)
col_collection_19.objects.link(ob_removebutton)
col_collection_19.objects.link(ob_uibuttonrectangleicon_007)
col_collection_19.objects.link(ob_uibuttonrectangleicon_006)
col_collection_19.objects.link(ob_hidebutton)
col_collection_19.objects.link(ob_uibuttonrectangleicon_005)
col_collection_19.objects.link(ob_uibuttonrectangleicon_004)
col_collection_19.objects.link(ob_adjustbutton)
col_collection_19.objects.link(ob_uibuttonrectangleicon_003)
col_collection_19.objects.link(ob_uibuttonrectangleicon_002)
col_collection_19.objects.link(ob_showbutton)
col_collection_19.objects.link(ob_uibuttonrectangleicon_001)
col_collection_19.objects.link(ob_uibuttonrectangleicon)
col_collection_20.objects.link(ob_copybutton)
col_collection_20.objects.link(ob_uibuttonrectangleicon_009)
col_collection_20.objects.link(ob_uibuttonrectangleicon_008)
col_collection_20.objects.link(ob_removebutton)
col_collection_20.objects.link(ob_uibuttonrectangleicon_007)
col_collection_20.objects.link(ob_uibuttonrectangleicon_006)
col_collection_20.objects.link(ob_hidebutton)
col_collection_20.objects.link(ob_uibuttonrectangleicon_005)
col_collection_20.objects.link(ob_uibuttonrectangleicon_004)
col_collection_20.objects.link(ob_adjustbutton)
col_collection_20.objects.link(ob_uibuttonrectangleicon_003)
col_collection_20.objects.link(ob_uibuttonrectangleicon_002)
col_collection_20.objects.link(ob_showbutton)
col_collection_20.objects.link(ob_uibuttonrectangleicon_001)
col_collection_20.objects.link(ob_uibuttonrectangleicon)

# ---- scene / render settings (as saved in the file)
scene.frame_start = 1; scene.frame_end = 60; scene.frame_set(28)
scene.render.engine = 'BLENDER_EEVEE_NEXT'
scene.render.resolution_percentage = 50
scene.render.dither_intensity = 0.0
scene.cycles.use_denoising = False
scene.cycles.samples = 128
scene.cycles.sampling_pattern = 'TABULATED_SOBOL'
scene.cycles.light_sampling_threshold = 0.0
scene.cycles.use_adaptive_sampling = False
scene.cycles.use_light_tree = False
scene.cycles.blur_glossy = 0.0
scene.cycles.sample_clamp_indirect = 0.0
scene.view_settings.view_transform = 'Standard'
bpy.context.view_layer.update()

# ---- added for rendering (the .blend has no active camera and no usable light): camera, sun
cam_auto = bpy.data.cameras.new('AutoCamera')
cam_auto.lens = 50.0
cam_auto.sensor_width = 36.0
cam_auto.clip_end = 1000.0
ob_auto_camera = bpy.data.objects.new('AutoCamera', cam_auto)
scene.collection.objects.link(ob_auto_camera)
ob_auto_camera.location = (0.566475, 2.38894, 0.45318)
ob_auto_camera.rotation_euler = (1.09748, -7.21219e-08, 0.694738)
scene.camera = ob_auto_camera
light_auto_sun = bpy.data.lights.new('AutoSun', 'SUN')
light_auto_sun.energy = 3.0
light_auto_sun.angle = 0.0523599
ob_auto_sun = bpy.data.objects.new('AutoSun', light_auto_sun)
scene.collection.objects.link(ob_auto_sun)
ob_auto_sun.rotation_euler = (0.872665, 0.174533, 0.523599)
bpy.context.view_layer.update()
